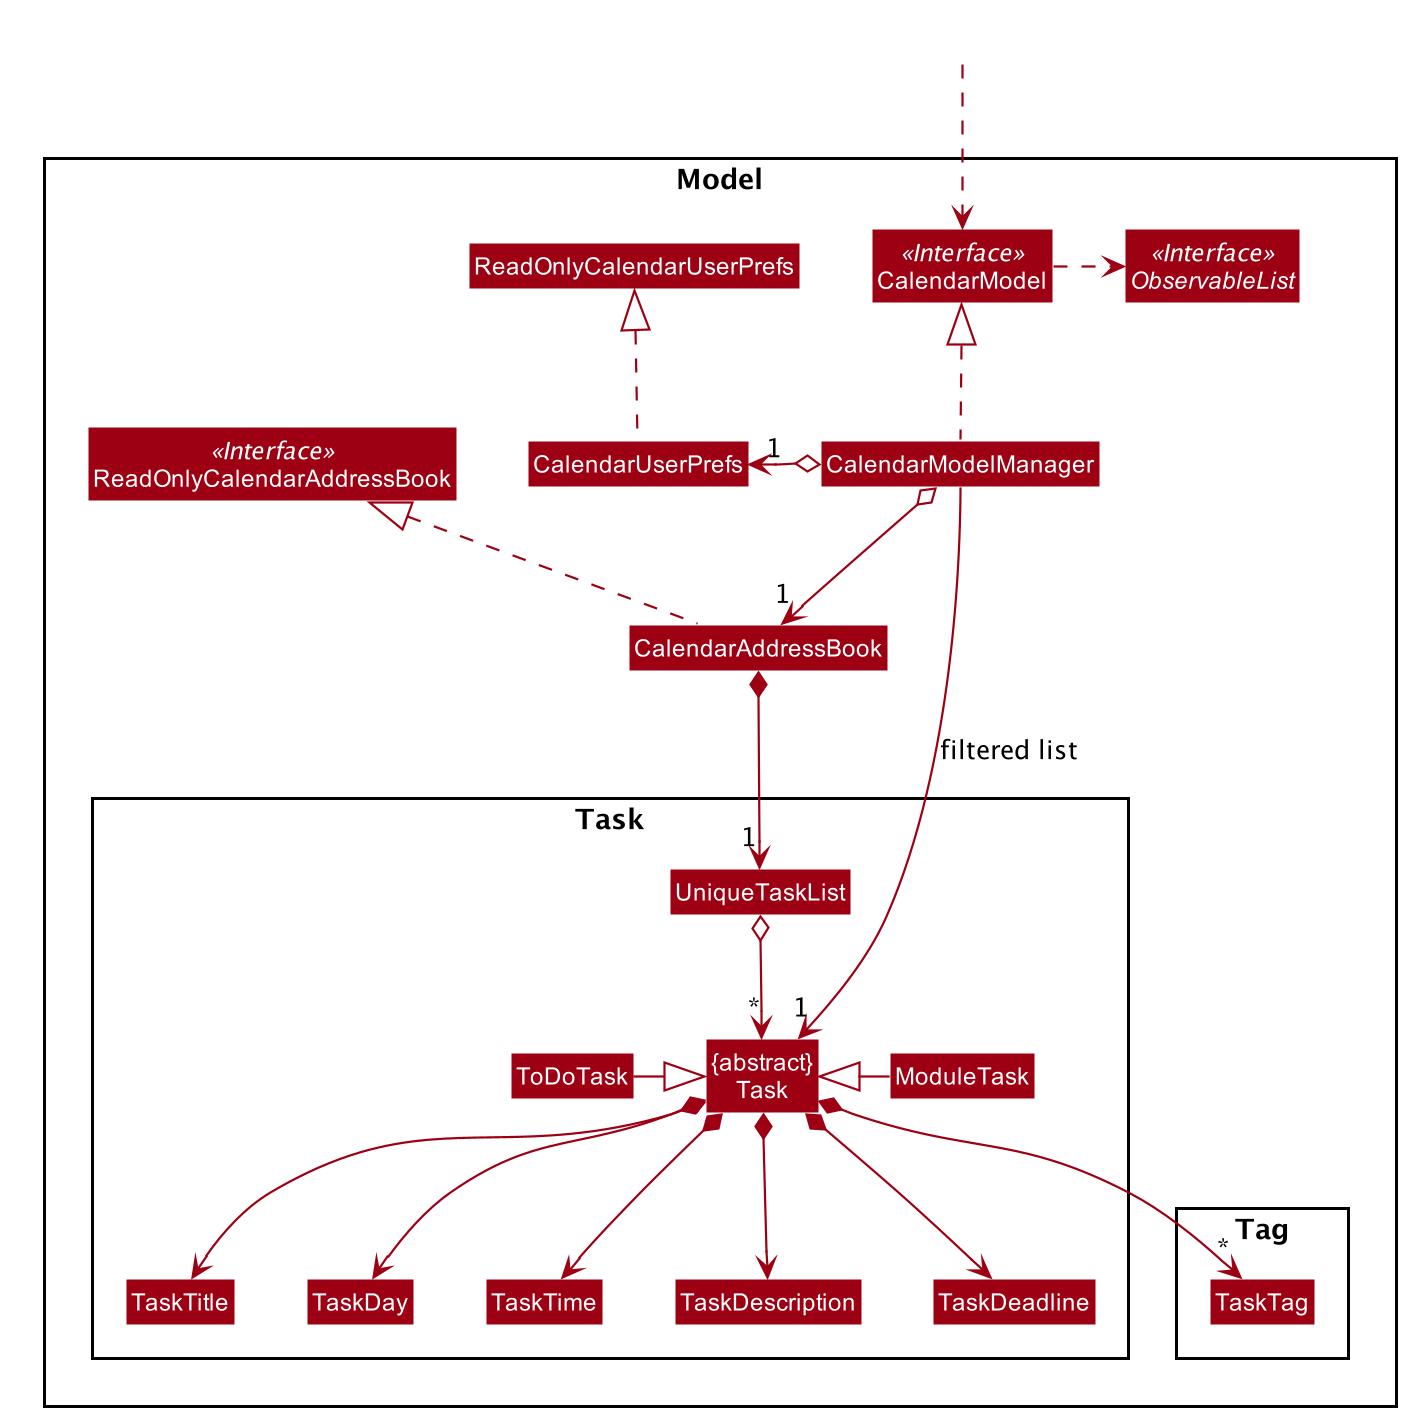

The diagram above was rendered by PlantUML. Its source (embedded in the PNG):
@startuml








skinparam BackgroundColor #FFFFFFF

skinparam Shadowing false

skinparam Class {
    FontColor #FFFFFF
    BorderThickness 1
    BorderColor #FFFFFF
    StereotypeFontColor #FFFFFF
    FontName Arial
}

skinparam Actor {
    BorderColor #000000
    Color #000000
    FontName Arial
}

skinparam Sequence {
    MessageAlign center
    BoxFontSize 15
    BoxPadding 0
    BoxFontColor #FFFFFF
    FontName Arial
}

skinparam Participant {
    FontColor #FFFFFFF
    Padding 20
}

skinparam MinClassWidth 50
skinparam ParticipantPadding 10
skinparam Shadowing false
skinparam DefaultTextAlignment center
skinparam packageStyle Rectangle

hide footbox
hide members
hide circle
skinparam arrowThickness 1.1
skinparam arrowColor #9D0012
skinparam classBackgroundColor #9D0012

Package Model <<Rectangle>>{
Interface ReadOnlyCalendarAddressBook <<Interface>>
Interface CalendarModel <<Interface>>
Interface ObservableList <<Interface>>
Class CalendarAddressBook
Class ReadOnlyCalendarAddressBook
Class CalendarModel
Class CalendarModelManager
Class CalendarUserPrefs
Class ReadOnlyCalendarUserPrefs

Package Task {
Class "{abstract}\nTask" as Task
Class TaskTime
Class TaskDescription
Class TaskTitle
Class TaskDay
Class TaskDeadline
Class UniqueTaskList
Class ToDoTask
Class ModuleTask
}

Package Tag {
Class TaskTag
}
}

Class HiddenOutside #FFFFFF
HiddenOutside ..> CalendarModel

CalendarAddressBook .up.|> ReadOnlyCalendarAddressBook

CalendarModelManager .up.|> CalendarModel
CalendarModel .right.> ObservableList
CalendarModelManager o--> "1" CalendarAddressBook
CalendarModelManager o-left-> "1" CalendarUserPrefs
CalendarUserPrefs .up.|> ReadOnlyCalendarUserPrefs

CalendarAddressBook *--> "1" UniqueTaskList
UniqueTaskList o--> "*" Task
Task *--> TaskTitle
Task *--> TaskDay
Task *--> TaskDescription
Task *--> TaskTime
Task *--> TaskDeadline
Task *--> "*" TaskTag

TaskTitle -[hidden]right-> TaskDay
TaskDay -[hidden]right-> TaskTime
TaskTime -[hidden]right-> TaskDescription
TaskDescription -[hidden]right-> TaskDeadline

ToDoTask -right-|> Task
ModuleTask -left-|> Task

CalendarModelManager -->"1" Task : filtered list
@enduml